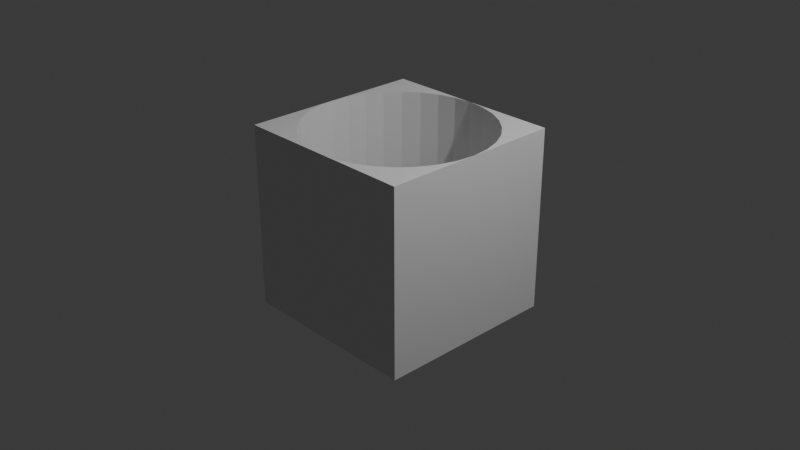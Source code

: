 # Source: ejemplo2.blend  (saved by Blender 4.1.24; exported with 4.5.12 LTS)
import bpy
from mathutils import Matrix  # noqa: F401  (used for matrix-valued properties, if any)

bpy.ops.wm.read_factory_settings(use_empty=True)
scene = bpy.context.scene
scene.name = 'Scene'

# ---- collections
col_collection = bpy.data.collections.new('Collection'); scene.collection.children.link(col_collection)

# ---- materials (node trees are filled in below, after node groups)
mat_material = bpy.data.materials.new('Material')
mat_material.alpha_threshold = 0.0
mat_material.use_transparent_shadow = False
mat_material.roughness = 0.5
mat_material.line_color = (0.0, 0.0, 0.0, 1.0)

# ---- material node trees
mat_material.use_nodes = True; mat_material.node_tree.nodes.clear()
_N = mat_material.node_tree.nodes; _L = mat_material.node_tree.links
n0 = _N.new('ShaderNodeOutputMaterial'); n0.name = 'Material Output'; n0.location = (300, 300)
n1 = _N.new('ShaderNodeBsdfPrincipled'); n1.name = 'Principled BSDF'; n1.location = (10, 300)
n1.inputs[3].default_value = 1.45
_L.new(n1.outputs[0], n0.inputs[0])
n0.is_active_output = True

# ---- world
world_world = bpy.data.worlds.new('World'); scene.world = world_world
world_world.use_nodes = True; world_world.node_tree.nodes.clear()
_N = world_world.node_tree.nodes; _L = world_world.node_tree.links
n0 = _N.new('ShaderNodeOutputWorld'); n0.name = 'World Output'; n0.location = (300, 300)
n1 = _N.new('ShaderNodeBackground'); n1.name = 'Background'; n1.location = (10, 300)
n1.inputs[0].default_value = (0.05088, 0.05088, 0.05088, 1.0)
_L.new(n1.outputs[0], n0.inputs[0])
n0.is_active_output = True
world_world.color = (0.05088, 0.05088, 0.05088)
world_world.use_sun_shadow = False
world_world.sun_shadow_jitter_overblur = 0.0

# ---- cameras
cam_camera = bpy.data.cameras.new('Camera')
cam_camera.clip_end = 100.0
cam_camera.ortho_scale = 7.314

# ---- lights
light_light = bpy.data.lights.new('Light', 'POINT')
light_light.transmission_factor = 0.0
light_light.energy = 1000.0
light_light.shadow_soft_size = 0.1
light_light.shadow_maximum_resolution = 0.006
light_light.use_absolute_resolution = True

# ---- meshes
me_cube = bpy.data.meshes.new('Cube')
me_cube.from_pydata([(1.0, 1.0, 1.0), (1.0, 1.0, -1.0), (1.0, -1.0, 1.0), (1.0, -1.0, -1.0), (-1.0, 1.0, 1.0), (-1.0, 1.0, -1.0), (-1.0, -1.0, 1.0), (-1.0, -1.0, -1.0), (-1.0, 0.0, 1.0), (-0.9808, 0.1951, 1.0), (-0.9808, -0.1951, 1.0), (-0.8315, -0.5556, 1.0), (-0.8315, 0.5556, 1.0), (-0.7071, -0.7071, 1.0), (-0.9239, -0.3827, 1.0), (-0.9239, 0.3827, 1.0), (-0.5556, 0.8315, 1.0), (-0.1951, 0.9808, 1.0), (-0.3827, 0.9239, 1.0), (0.1951, 0.9808, 1.0), (0.7071, 0.7071, 1.0), (0.5556, 0.8315, 1.0), (0.3827, 0.9239, 1.0), (0.0, 1.0, 1.0), (-0.7071, 0.7071, 1.0), (-0.5556, -0.8315, 1.0), (-0.1951, -0.9808, 1.0), (-0.3827, -0.9239, 1.0), (0.1951, -0.9808, 1.0), (0.5556, -0.8315, 1.0), (0.3827, -0.9239, 1.0), (0.0, -1.0, 1.0), (0.8315, -0.5556, 1.0), (0.8315, 0.5556, 1.0), (1.0, 0.0, 1.0), (0.9808, -0.1951, 1.0), (0.9808, 0.1951, 1.0), (0.9239, -0.3827, 1.0), (0.9239, 0.3827, 1.0), (0.7071, -0.7071, 1.0), (0.0, -1.0, -1.0), (-1.0, 0.0, -1.0), (-0.7071, 0.7071, -1.0), (-0.5556, 0.8315, -1.0), (-0.1951, 0.9808, -1.0), (-0.3827, 0.9239, -1.0), (0.1951, 0.9808, -1.0), (0.5556, 0.8315, -1.0), (0.3827, 0.9239, -1.0), (0.7071, -0.7071, -1.0), (0.0, 1.0, -1.0), (0.8315, -0.5556, -1.0), (0.8315, 0.5556, -1.0), (1.0, 0.0, -1.0), (0.9808, -0.1951, -1.0), (0.9808, 0.1951, -1.0), (0.9239, -0.3827, -1.0), (0.9239, 0.3827, -1.0), (0.7071, 0.7071, -1.0), (-0.9808, -0.1951, -1.0), (-0.9808, 0.1951, -1.0), (-0.8315, -0.5556, -1.0), (-0.8315, 0.5556, -1.0), (-0.7071, -0.7071, -1.0), (-0.9239, -0.3827, -1.0), (-0.9239, 0.3827, -1.0), (-0.5556, -0.8315, -1.0), (-0.1951, -0.9808, -1.0), (-0.3827, -0.9239, -1.0), (0.1951, -0.9808, -1.0), (0.5556, -0.8315, -1.0), (0.3827, -0.9239, -1.0)], [], [(8, 6, 31, 26, 27, 25, 13, 11, 14, 10), (23, 4, 8, 9, 15, 12, 24, 16, 18, 17), (34, 0, 23, 19, 22, 21, 20, 33, 38, 36), (31, 2, 34, 35, 37, 32, 39, 29, 30, 28), (6, 7, 40, 31), (40, 3, 2, 31), (8, 4, 5, 41), (7, 6, 8, 41), (3, 40, 69, 71, 70, 49, 51, 56, 54, 53), (50, 1, 53, 55, 57, 52, 58, 47, 48, 46), (41, 5, 50, 44, 45, 43, 42, 62, 65, 60), (40, 7, 41, 59, 64, 61, 63, 66, 68, 67), (2, 3, 53, 34), (53, 1, 0, 34), (23, 0, 1, 50), (5, 4, 23, 50), (50, 46, 19, 23), (48, 22, 19, 46), (47, 21, 22, 48), (58, 20, 21, 47), (33, 20, 58, 52), (38, 33, 52, 57), (36, 38, 57, 55), (34, 36, 55, 53), (53, 54, 35, 34), (37, 35, 54, 56), (32, 37, 56, 51), (39, 32, 51, 49), (29, 39, 49, 70), (30, 29, 70, 71), (28, 30, 71, 69), (31, 28, 69, 40), (26, 31, 40, 67), (27, 26, 67, 68), (25, 27, 68, 66), (13, 25, 66, 63), (61, 11, 13, 63), (64, 14, 11, 61), (59, 10, 14, 64), (8, 10, 59, 41), (60, 9, 8, 41), (65, 15, 9, 60), (62, 12, 15, 65), (42, 24, 12, 62), (43, 16, 24, 42), (45, 18, 16, 43), (44, 17, 18, 45), (23, 17, 44, 50)])
_uv = me_cube.uv_layers.new(name='UVMap')
_uv.uv.foreach_set('vector', [0.875, 0.625, 0.875, 0.75, 0.75, 0.75, 0.7744, 0.7476, 0.7978, 0.7405, 0.8194, 0.7289, 0.8384, 0.7134, 0.8539, 0.6944, 0.8655, 0.6728, 0.8726, 0.6494, 0.75, 0.5, 0.875, 0.5, 0.875, 0.625, 0.8726, 0.6006, 0.8655, 0.5772, 0.8539, 0.5556, 0.8384, 0.5366, 0.8194, 0.5211, 0.7978, 0.5095, 0.7744, 0.5024, 0.625, 0.625, 0.625, 0.5, 0.75, 0.5, 0.7256, 0.5024, 0.7022, 0.5095, 0.6806, 0.5211, 0.6616, 0.5366, 0.6461, 0.5556, 0.6345, 0.5772, 0.6274, 0.6006, 0.75, 0.75, 0.625, 0.75, 0.625, 0.625, 0.6274, 0.6494, 0.6345, 0.6728, 0.6461, 0.6944, 0.6616, 0.7134, 0.6806, 0.7289, 0.7022, 0.7405, 0.7256, 0.7476, 0.625, 1.0, 0.375, 1.0, 0.375, 0.875, 0.625, 0.875, 0.375, 0.875, 0.375, 0.75, 0.625, 0.75, 0.625, 0.875, 0.625, 0.125, 0.625, 0.25, 0.375, 0.25, 0.375, 0.125, 0.375, 0.0, 0.625, 0.0, 0.625, 0.125, 0.375, 0.125, 0.375, 0.75, 0.25, 0.75, 0.2744, 0.7476, 0.2978, 0.7405, 0.3194, 0.7289, 0.3384, 0.7134, 0.3539, 0.6944, 0.3655, 0.6728, 0.3726, 0.6494, 0.375, 0.625, 0.25, 0.5, 0.375, 0.5, 0.375, 0.625, 0.3726, 0.6006, 0.3655, 0.5772, 0.3539, 0.5556, 0.3384, 0.5366, 0.3194, 0.5211, 0.2978, 0.5095, 0.2744, 0.5024, 0.125, 0.625, 0.125, 0.5, 0.25, 0.5, 0.2256, 0.5024, 0.2022, 0.5095, 0.1806, 0.5211, 0.1616, 0.5366, 0.1461, 0.5556, 0.1345, 0.5772, 0.1274, 0.6006, 0.25, 0.75, 0.125, 0.75, 0.125, 0.625, 0.1274, 0.6494, 0.1345, 0.6728, 0.1461, 0.6944, 0.1616, 0.7134, 0.1806, 0.7289, 0.2022, 0.7405, 0.2256, 0.7476, 0.625, 0.75, 0.375, 0.75, 0.375, 0.625, 0.625, 0.625, 0.375, 0.625, 0.375, 0.5, 0.625, 0.5, 0.625, 0.625, 0.625, 0.375, 0.625, 0.5, 0.375, 0.5, 0.375, 0.375, 0.375, 0.25, 0.625, 0.25, 0.625, 0.375, 0.375, 0.375, 1.0, 0.6029, 0.9688, 0.6029, 0.9688, 0.8971, 1.0, 0.8971, 0.9375, 0.6029, 0.9375, 0.8971, 0.9688, 0.8971, 0.9688, 0.6029, 0.9062, 0.6029, 0.9062, 0.8971, 0.9375, 0.8971, 0.9375, 0.6029, 0.875, 0.6029, 0.875, 0.8971, 0.9062, 0.8971, 0.9062, 0.6029, 0.8438, 0.8971, 0.875, 0.8971, 0.875, 0.6029, 0.8438, 0.6029, 0.8125, 0.8971, 0.8438, 0.8971, 0.8438, 0.6029, 0.8125, 0.6029, 0.7812, 0.8971, 0.8125, 0.8971, 0.8125, 0.6029, 0.7812, 0.6029, 0.75, 0.8971, 0.7812, 0.8971, 0.7812, 0.6029, 0.75, 0.6029, 0.75, 0.6029, 0.7188, 0.6029, 0.7188, 0.8971, 0.75, 0.8971, 0.6875, 0.8971, 0.7188, 0.8971, 0.7188, 0.6029, 0.6875, 0.6029, 0.6562, 0.8971, 0.6875, 0.8971, 0.6875, 0.6029, 0.6562, 0.6029, 0.625, 0.8971, 0.6562, 0.8971, 0.6562, 0.6029, 0.625, 0.6029, 0.5938, 0.8971, 0.625, 0.8971, 0.625, 0.6029, 0.5938, 0.6029, 0.5625, 0.8971, 0.5938, 0.8971, 0.5938, 0.6029, 0.5625, 0.6029, 0.5312, 0.8971, 0.5625, 0.8971, 0.5625, 0.6029, 0.5312, 0.6029, 0.5, 0.8971, 0.5312, 0.8971, 0.5312, 0.6029, 0.5, 0.6029, 0.4688, 0.8971, 0.5, 0.8971, 0.5, 0.6029, 0.4688, 0.6029, 0.4375, 0.8971, 0.4688, 0.8971, 0.4688, 0.6029, 0.4375, 0.6029, 0.4062, 0.8971, 0.4375, 0.8971, 0.4375, 0.6029, 0.4062, 0.6029, 0.375, 0.8971, 0.4062, 0.8971, 0.4062, 0.6029, 0.375, 0.6029, 0.3438, 0.6029, 0.3438, 0.8971, 0.375, 0.8971, 0.375, 0.6029, 0.3125, 0.6029, 0.3125, 0.8971, 0.3438, 0.8971, 0.3438, 0.6029, 0.2812, 0.6029, 0.2812, 0.8971, 0.3125, 0.8971, 0.3125, 0.6029, 0.25, 0.8971, 0.2812, 0.8971, 0.2812, 0.6029, 0.25, 0.6029, 0.2188, 0.6029, 0.2188, 0.8971, 0.25, 0.8971, 0.25, 0.6029, 0.1875, 0.6029, 0.1875, 0.8971, 0.2188, 0.8971, 0.2188, 0.6029, 0.1562, 0.6029, 0.1562, 0.8971, 0.1875, 0.8971, 0.1875, 0.6029, 0.125, 0.6029, 0.125, 0.8971, 0.1562, 0.8971, 0.1562, 0.6029, 0.09375, 0.6029, 0.09375, 0.8971, 0.125, 0.8971, 0.125, 0.6029, 0.0625, 0.6029, 0.0625, 0.8971, 0.09375, 0.8971, 0.09375, 0.6029, 0.03125, 0.6029, 0.03125, 0.8971, 0.0625, 0.8971, 0.0625, 0.6029, 0.0, 0.8971, 0.03125, 0.8971, 0.03125, 0.6029, 0.0, 0.6029])
me_cube.materials.append(mat_material)
me_cube.use_mirror_vertex_groups = False
me_cube.update()

# ---- objects
ob_cube = bpy.data.objects.new('Cube', me_cube)
ob_light = bpy.data.objects.new('Light', light_light)
ob_camera = bpy.data.objects.new('Camera', cam_camera)

# ---- transforms, parenting, visibility, modifiers, constraints
ob_cube.location = (0.0, 0.0, 0.0)
ob_cube.lock_rotations_4d = False
ob_cube.empty_display_type = 'ARROWS'
ob_cube.lineart.crease_threshold = 0.0
ob_light.location = (4.076, 1.005, 5.904)
ob_light.rotation_euler = (0.6503, 0.05522, 1.866)
ob_light.lock_rotations_4d = False
ob_light.empty_display_type = 'ARROWS'
ob_light.color = (0.0, 0.0, 0.0, 0.0)
ob_light.lineart.crease_threshold = 0.0
ob_camera.location = (7.359, -6.926, 4.958)
ob_camera.rotation_euler = (1.109, 0.0, 0.8149)
ob_camera.lock_rotations_4d = False
ob_camera.empty_display_type = 'ARROWS'
ob_camera.color = (0.0, 0.0, 0.0, 0.0)
ob_camera.display_type = 'WIRE'
ob_camera.lineart.crease_threshold = 0.0

# ---- collection membership
col_collection.objects.link(ob_cube)
col_collection.objects.link(ob_light)
col_collection.objects.link(ob_camera)

# ---- scene / render settings (as saved in the file)
scene.camera = ob_camera
scene.frame_start = 1; scene.frame_end = 250; scene.frame_set(1)
scene.render.engine = 'BLENDER_EEVEE_NEXT'
scene.cycles.sampling_pattern = 'TABULATED_SOBOL'
scene.eevee.ray_tracing_options.trace_max_roughness = 0.0
bpy.context.view_layer.update()

